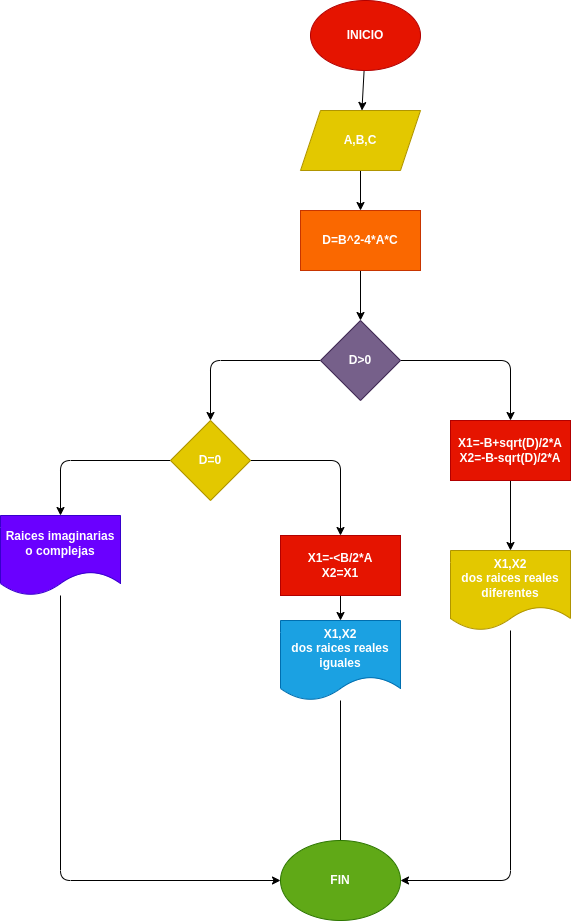

The diagram above was exported from draw.io. Its source (the exported page's mxGraphModel, read from the mxfile embedded in the PNG):
<mxGraphModel dx="1468" dy="459" grid="1" gridSize="10" guides="1" tooltips="1" connect="1" arrows="1" fold="1" page="1" pageScale="1" pageWidth="827" pageHeight="1169" math="0" shadow="0">
  <root>
    <mxCell id="0" />
    <mxCell id="1" parent="0" />
    <mxCell id="3" style="edgeStyle=none;html=1;" edge="1" parent="1" source="2" target="4">
      <mxGeometry relative="1" as="geometry">
        <mxPoint x="305" y="180" as="targetPoint" />
      </mxGeometry>
    </mxCell>
    <mxCell id="2" value="&lt;b&gt;INICIO&lt;/b&gt;" style="ellipse;whiteSpace=wrap;html=1;fillColor=#e51400;fontColor=#ffffff;strokeColor=#B20000;" vertex="1" parent="1">
      <mxGeometry x="250" y="20" width="110" height="70" as="geometry" />
    </mxCell>
    <mxCell id="5" style="edgeStyle=none;html=1;" edge="1" parent="1" source="4" target="6">
      <mxGeometry relative="1" as="geometry">
        <mxPoint x="305" y="300" as="targetPoint" />
      </mxGeometry>
    </mxCell>
    <mxCell id="4" value="&lt;b&gt;&lt;font color=&quot;#ffffff&quot;&gt;A,B,C&lt;/font&gt;&lt;/b&gt;" style="shape=parallelogram;perimeter=parallelogramPerimeter;whiteSpace=wrap;html=1;fixedSize=1;fillColor=#e3c800;fontColor=#000000;strokeColor=#B09500;" vertex="1" parent="1">
      <mxGeometry x="240" y="130" width="120" height="60" as="geometry" />
    </mxCell>
    <mxCell id="7" style="edgeStyle=none;html=1;" edge="1" parent="1" source="6" target="8">
      <mxGeometry relative="1" as="geometry">
        <mxPoint x="300" y="380" as="targetPoint" />
      </mxGeometry>
    </mxCell>
    <mxCell id="6" value="&lt;b&gt;&lt;font color=&quot;#ffffff&quot;&gt;D=B^2-4*A*C&lt;/font&gt;&lt;/b&gt;" style="rounded=0;whiteSpace=wrap;html=1;fillColor=#fa6800;fontColor=#000000;strokeColor=#C73500;" vertex="1" parent="1">
      <mxGeometry x="240" y="230" width="120" height="60" as="geometry" />
    </mxCell>
    <mxCell id="10" value="" style="edgeStyle=none;html=1;" edge="1" parent="1" source="8" target="9">
      <mxGeometry relative="1" as="geometry">
        <Array as="points">
          <mxPoint x="450" y="380" />
        </Array>
      </mxGeometry>
    </mxCell>
    <mxCell id="12" value="" style="edgeStyle=none;html=1;" edge="1" parent="1" source="8" target="11">
      <mxGeometry relative="1" as="geometry">
        <Array as="points">
          <mxPoint x="150" y="380" />
        </Array>
      </mxGeometry>
    </mxCell>
    <mxCell id="8" value="&lt;b&gt;D&amp;gt;0&lt;/b&gt;" style="rhombus;whiteSpace=wrap;html=1;fillColor=#76608a;fontColor=#ffffff;strokeColor=#432D57;" vertex="1" parent="1">
      <mxGeometry x="260" y="340" width="80" height="80" as="geometry" />
    </mxCell>
    <mxCell id="20" value="" style="edgeStyle=none;html=1;" edge="1" parent="1" source="9" target="19">
      <mxGeometry relative="1" as="geometry" />
    </mxCell>
    <mxCell id="9" value="&lt;b&gt;X1=-B+sqrt(D)/2*A&lt;br&gt;X2=-B-sqrt(D)/2*A&lt;/b&gt;" style="whiteSpace=wrap;html=1;fillColor=#e51400;fontColor=#ffffff;strokeColor=#B20000;" vertex="1" parent="1">
      <mxGeometry x="390" y="440" width="120" height="60" as="geometry" />
    </mxCell>
    <mxCell id="14" value="" style="edgeStyle=none;html=1;" edge="1" parent="1" source="11" target="13">
      <mxGeometry relative="1" as="geometry">
        <Array as="points">
          <mxPoint x="280" y="480" />
        </Array>
      </mxGeometry>
    </mxCell>
    <mxCell id="16" value="" style="edgeStyle=none;html=1;" edge="1" parent="1" source="11" target="15">
      <mxGeometry relative="1" as="geometry">
        <Array as="points">
          <mxPoint y="480" />
        </Array>
      </mxGeometry>
    </mxCell>
    <mxCell id="11" value="&lt;b&gt;&lt;font color=&quot;#ffffff&quot;&gt;D=0&lt;/font&gt;&lt;/b&gt;" style="rhombus;whiteSpace=wrap;html=1;fillColor=#e3c800;fontColor=#000000;strokeColor=#B09500;" vertex="1" parent="1">
      <mxGeometry x="110" y="440" width="80" height="80" as="geometry" />
    </mxCell>
    <mxCell id="18" value="" style="edgeStyle=none;html=1;" edge="1" parent="1" source="13" target="17">
      <mxGeometry relative="1" as="geometry" />
    </mxCell>
    <mxCell id="13" value="&lt;b&gt;X1=-&amp;lt;B/2*A&lt;br&gt;X2=X1&lt;br&gt;&lt;/b&gt;" style="whiteSpace=wrap;html=1;fillColor=#e51400;fontColor=#ffffff;strokeColor=#B20000;" vertex="1" parent="1">
      <mxGeometry x="220" y="555" width="120" height="60" as="geometry" />
    </mxCell>
    <mxCell id="21" style="edgeStyle=none;html=1;" edge="1" parent="1" source="15" target="22">
      <mxGeometry relative="1" as="geometry">
        <mxPoint x="310" y="900" as="targetPoint" />
        <Array as="points">
          <mxPoint y="900" />
        </Array>
      </mxGeometry>
    </mxCell>
    <mxCell id="15" value="&lt;b&gt;Raices imaginarias o complejas&lt;/b&gt;" style="shape=document;whiteSpace=wrap;html=1;boundedLbl=1;fillColor=#6a00ff;fontColor=#ffffff;strokeColor=#3700CC;" vertex="1" parent="1">
      <mxGeometry x="-60" y="535" width="120" height="80" as="geometry" />
    </mxCell>
    <mxCell id="24" style="edgeStyle=none;html=1;endArrow=none;endFill=0;" edge="1" parent="1" source="17" target="22">
      <mxGeometry relative="1" as="geometry" />
    </mxCell>
    <mxCell id="17" value="&lt;b&gt;X1,X2&lt;br&gt;dos raices reales iguales&lt;/b&gt;" style="shape=document;whiteSpace=wrap;html=1;boundedLbl=1;fillColor=#1ba1e2;fontColor=#ffffff;strokeColor=#006EAF;" vertex="1" parent="1">
      <mxGeometry x="220" y="640" width="120" height="80" as="geometry" />
    </mxCell>
    <mxCell id="23" style="edgeStyle=none;html=1;entryX=1;entryY=0.5;entryDx=0;entryDy=0;" edge="1" parent="1" source="19" target="22">
      <mxGeometry relative="1" as="geometry">
        <Array as="points">
          <mxPoint x="450" y="900" />
        </Array>
      </mxGeometry>
    </mxCell>
    <mxCell id="19" value="&lt;font color=&quot;#ffffff&quot;&gt;&lt;b&gt;X1,X2&lt;br&gt;&lt;/b&gt;&lt;/font&gt;&lt;b&gt;&lt;font color=&quot;#ffffff&quot;&gt;dos raices reales diferentes&lt;/font&gt;&lt;/b&gt;" style="shape=document;whiteSpace=wrap;html=1;boundedLbl=1;fillColor=#e3c800;fontColor=#000000;strokeColor=#B09500;" vertex="1" parent="1">
      <mxGeometry x="390" y="570" width="120" height="80" as="geometry" />
    </mxCell>
    <mxCell id="22" value="&lt;b&gt;FIN&lt;/b&gt;" style="ellipse;whiteSpace=wrap;html=1;fillColor=#60a917;fontColor=#ffffff;strokeColor=#2D7600;" vertex="1" parent="1">
      <mxGeometry x="220" y="860" width="120" height="80" as="geometry" />
    </mxCell>
  </root>
</mxGraphModel>